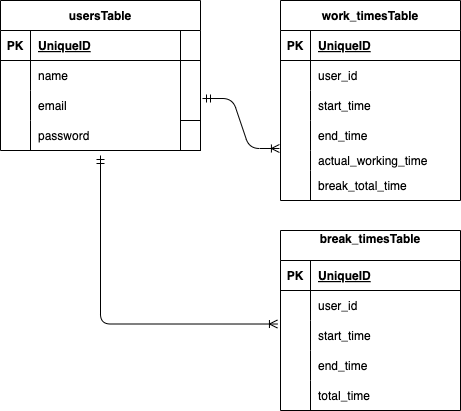

The diagram above was exported from draw.io. Its source (the exported page's mxGraphModel, read from the mxfile embedded in the PNG):
<mxGraphModel dx="239" dy="515" grid="1" gridSize="10" guides="1" tooltips="1" connect="1" arrows="1" fold="1" page="1" pageScale="1" pageWidth="827" pageHeight="1169" math="0" shadow="0">
  <root>
    <mxCell id="0" />
    <mxCell id="1" parent="0" />
    <mxCell id="2" value="usersTable" style="shape=table;startSize=30;container=1;collapsible=1;childLayout=tableLayout;fixedRows=1;rowLines=0;fontStyle=1;align=center;resizeLast=1;" parent="1" vertex="1">
      <mxGeometry x="20" y="100" width="200" height="150" as="geometry" />
    </mxCell>
    <mxCell id="3" value="" style="shape=tableRow;horizontal=0;startSize=0;swimlaneHead=0;swimlaneBody=0;fillColor=none;collapsible=0;dropTarget=0;points=[[0,0.5],[1,0.5]];portConstraint=eastwest;top=0;left=0;right=0;bottom=1;" parent="2" vertex="1">
      <mxGeometry y="30" width="200" height="30" as="geometry" />
    </mxCell>
    <mxCell id="4" value="PK" style="shape=partialRectangle;connectable=0;fillColor=none;top=0;left=0;bottom=0;right=0;fontStyle=1;overflow=hidden;" parent="3" vertex="1">
      <mxGeometry width="30" height="30" as="geometry">
        <mxRectangle width="30" height="30" as="alternateBounds" />
      </mxGeometry>
    </mxCell>
    <mxCell id="5" value="UniqueID" style="shape=partialRectangle;connectable=0;fillColor=none;top=0;left=0;bottom=0;right=0;align=left;spacingLeft=6;fontStyle=5;overflow=hidden;" parent="3" vertex="1">
      <mxGeometry x="30" width="170" height="30" as="geometry">
        <mxRectangle width="170" height="30" as="alternateBounds" />
      </mxGeometry>
    </mxCell>
    <mxCell id="6" value="" style="shape=tableRow;horizontal=0;startSize=0;swimlaneHead=0;swimlaneBody=0;fillColor=none;collapsible=0;dropTarget=0;points=[[0,0.5],[1,0.5]];portConstraint=eastwest;top=0;left=0;right=0;bottom=0;" parent="2" vertex="1">
      <mxGeometry y="60" width="200" height="30" as="geometry" />
    </mxCell>
    <mxCell id="7" value="" style="shape=partialRectangle;connectable=0;fillColor=none;top=0;left=0;bottom=0;right=0;editable=1;overflow=hidden;" parent="6" vertex="1">
      <mxGeometry width="30" height="30" as="geometry">
        <mxRectangle width="30" height="30" as="alternateBounds" />
      </mxGeometry>
    </mxCell>
    <mxCell id="8" value="name" style="shape=partialRectangle;connectable=0;fillColor=none;top=0;left=0;bottom=0;right=0;align=left;spacingLeft=6;overflow=hidden;" parent="6" vertex="1">
      <mxGeometry x="30" width="170" height="30" as="geometry">
        <mxRectangle width="170" height="30" as="alternateBounds" />
      </mxGeometry>
    </mxCell>
    <mxCell id="9" value="" style="shape=tableRow;horizontal=0;startSize=0;swimlaneHead=0;swimlaneBody=0;fillColor=none;collapsible=0;dropTarget=0;points=[[0,0.5],[1,0.5]];portConstraint=eastwest;top=0;left=0;right=0;bottom=0;" parent="2" vertex="1">
      <mxGeometry y="90" width="200" height="30" as="geometry" />
    </mxCell>
    <mxCell id="10" value="" style="shape=partialRectangle;connectable=0;fillColor=none;top=0;left=0;bottom=0;right=0;editable=1;overflow=hidden;" parent="9" vertex="1">
      <mxGeometry width="30" height="30" as="geometry">
        <mxRectangle width="30" height="30" as="alternateBounds" />
      </mxGeometry>
    </mxCell>
    <mxCell id="11" value="email" style="shape=partialRectangle;connectable=0;fillColor=none;top=0;left=0;bottom=0;right=0;align=left;spacingLeft=6;overflow=hidden;" parent="9" vertex="1">
      <mxGeometry x="30" width="170" height="30" as="geometry">
        <mxRectangle width="170" height="30" as="alternateBounds" />
      </mxGeometry>
    </mxCell>
    <mxCell id="12" value="" style="shape=tableRow;horizontal=0;startSize=0;swimlaneHead=0;swimlaneBody=0;fillColor=none;collapsible=0;dropTarget=0;points=[[0,0.5],[1,0.5]];portConstraint=eastwest;top=0;left=0;right=0;bottom=0;" parent="2" vertex="1">
      <mxGeometry y="120" width="200" height="30" as="geometry" />
    </mxCell>
    <mxCell id="13" value="" style="shape=partialRectangle;connectable=0;fillColor=none;top=0;left=0;bottom=0;right=0;editable=1;overflow=hidden;" parent="12" vertex="1">
      <mxGeometry width="30" height="30" as="geometry">
        <mxRectangle width="30" height="30" as="alternateBounds" />
      </mxGeometry>
    </mxCell>
    <mxCell id="14" value="password" style="shape=partialRectangle;connectable=0;fillColor=none;top=0;left=0;bottom=0;right=0;align=left;spacingLeft=6;overflow=hidden;" parent="12" vertex="1">
      <mxGeometry x="30" width="150" height="30" as="geometry">
        <mxRectangle width="150" height="30" as="alternateBounds" />
      </mxGeometry>
    </mxCell>
    <mxCell id="28" value="" style="whiteSpace=wrap;html=1;startSize=30;fontStyle=1;" parent="12" vertex="1">
      <mxGeometry x="180" width="20" height="30" as="geometry">
        <mxRectangle width="20" height="30" as="alternateBounds" />
      </mxGeometry>
    </mxCell>
    <mxCell id="15" value="work_timesTable" style="shape=table;startSize=30;container=1;collapsible=1;childLayout=tableLayout;fixedRows=1;rowLines=0;fontStyle=1;align=center;resizeLast=1;" parent="1" vertex="1">
      <mxGeometry x="300" y="100" width="180" height="200" as="geometry" />
    </mxCell>
    <mxCell id="16" value="" style="shape=tableRow;horizontal=0;startSize=0;swimlaneHead=0;swimlaneBody=0;fillColor=none;collapsible=0;dropTarget=0;points=[[0,0.5],[1,0.5]];portConstraint=eastwest;top=0;left=0;right=0;bottom=1;" parent="15" vertex="1">
      <mxGeometry y="30" width="180" height="30" as="geometry" />
    </mxCell>
    <mxCell id="17" value="PK" style="shape=partialRectangle;connectable=0;fillColor=none;top=0;left=0;bottom=0;right=0;fontStyle=1;overflow=hidden;" parent="16" vertex="1">
      <mxGeometry width="30" height="30" as="geometry">
        <mxRectangle width="30" height="30" as="alternateBounds" />
      </mxGeometry>
    </mxCell>
    <mxCell id="18" value="UniqueID" style="shape=partialRectangle;connectable=0;fillColor=none;top=0;left=0;bottom=0;right=0;align=left;spacingLeft=6;fontStyle=5;overflow=hidden;" parent="16" vertex="1">
      <mxGeometry x="30" width="150" height="30" as="geometry">
        <mxRectangle width="150" height="30" as="alternateBounds" />
      </mxGeometry>
    </mxCell>
    <mxCell id="75" value="" style="shape=tableRow;horizontal=0;startSize=0;swimlaneHead=0;swimlaneBody=0;fillColor=none;collapsible=0;dropTarget=0;points=[[0,0.5],[1,0.5]];portConstraint=eastwest;top=0;left=0;right=0;bottom=0;" parent="15" vertex="1">
      <mxGeometry y="60" width="180" height="30" as="geometry" />
    </mxCell>
    <mxCell id="76" value="" style="shape=partialRectangle;connectable=0;fillColor=none;top=0;left=0;bottom=0;right=0;editable=1;overflow=hidden;" parent="75" vertex="1">
      <mxGeometry width="30" height="30" as="geometry">
        <mxRectangle width="30" height="30" as="alternateBounds" />
      </mxGeometry>
    </mxCell>
    <mxCell id="77" value="user_id" style="shape=partialRectangle;connectable=0;fillColor=none;top=0;left=0;bottom=0;right=0;align=left;spacingLeft=6;overflow=hidden;" parent="75" vertex="1">
      <mxGeometry x="30" width="150" height="30" as="geometry">
        <mxRectangle width="150" height="30" as="alternateBounds" />
      </mxGeometry>
    </mxCell>
    <mxCell id="19" value="" style="shape=tableRow;horizontal=0;startSize=0;swimlaneHead=0;swimlaneBody=0;fillColor=none;collapsible=0;dropTarget=0;points=[[0,0.5],[1,0.5]];portConstraint=eastwest;top=0;left=0;right=0;bottom=0;" parent="15" vertex="1">
      <mxGeometry y="90" width="180" height="30" as="geometry" />
    </mxCell>
    <mxCell id="20" value="" style="shape=partialRectangle;connectable=0;fillColor=none;top=0;left=0;bottom=0;right=0;editable=1;overflow=hidden;" parent="19" vertex="1">
      <mxGeometry width="30" height="30" as="geometry">
        <mxRectangle width="30" height="30" as="alternateBounds" />
      </mxGeometry>
    </mxCell>
    <mxCell id="21" value="start_time" style="shape=partialRectangle;connectable=0;fillColor=none;top=0;left=0;bottom=0;right=0;align=left;spacingLeft=6;overflow=hidden;" parent="19" vertex="1">
      <mxGeometry x="30" width="150" height="30" as="geometry">
        <mxRectangle width="150" height="30" as="alternateBounds" />
      </mxGeometry>
    </mxCell>
    <mxCell id="22" value="" style="shape=tableRow;horizontal=0;startSize=0;swimlaneHead=0;swimlaneBody=0;fillColor=none;collapsible=0;dropTarget=0;points=[[0,0.5],[1,0.5]];portConstraint=eastwest;top=0;left=0;right=0;bottom=0;" parent="15" vertex="1">
      <mxGeometry y="120" width="180" height="30" as="geometry" />
    </mxCell>
    <mxCell id="23" value="" style="shape=partialRectangle;connectable=0;fillColor=none;top=0;left=0;bottom=0;right=0;editable=1;overflow=hidden;" parent="22" vertex="1">
      <mxGeometry width="30" height="30" as="geometry">
        <mxRectangle width="30" height="30" as="alternateBounds" />
      </mxGeometry>
    </mxCell>
    <mxCell id="24" value="end_time" style="shape=partialRectangle;connectable=0;fillColor=none;top=0;left=0;bottom=0;right=0;align=left;spacingLeft=6;overflow=hidden;" parent="22" vertex="1">
      <mxGeometry x="30" width="150" height="30" as="geometry">
        <mxRectangle width="150" height="30" as="alternateBounds" />
      </mxGeometry>
    </mxCell>
    <mxCell id="33" value="" style="shape=tableRow;horizontal=0;startSize=0;swimlaneHead=0;swimlaneBody=0;fillColor=none;collapsible=0;dropTarget=0;points=[[0,0.5],[1,0.5]];portConstraint=eastwest;top=0;left=0;right=0;bottom=0;" parent="15" vertex="1">
      <mxGeometry y="150" width="180" height="20" as="geometry" />
    </mxCell>
    <mxCell id="34" value="" style="shape=partialRectangle;connectable=0;fillColor=none;top=0;left=0;bottom=0;right=0;editable=1;overflow=hidden;" parent="33" vertex="1">
      <mxGeometry width="30" height="20" as="geometry">
        <mxRectangle width="30" height="20" as="alternateBounds" />
      </mxGeometry>
    </mxCell>
    <mxCell id="35" value="actual_working_time" style="shape=partialRectangle;connectable=0;fillColor=none;top=0;left=0;bottom=0;right=0;align=left;spacingLeft=6;overflow=hidden;" parent="33" vertex="1">
      <mxGeometry x="30" width="150" height="20" as="geometry">
        <mxRectangle width="150" height="20" as="alternateBounds" />
      </mxGeometry>
    </mxCell>
    <mxCell id="39" value="" style="shape=tableRow;horizontal=0;startSize=0;swimlaneHead=0;swimlaneBody=0;fillColor=none;collapsible=0;dropTarget=0;points=[[0,0.5],[1,0.5]];portConstraint=eastwest;top=0;left=0;right=0;bottom=0;" parent="15" vertex="1">
      <mxGeometry y="170" width="180" height="30" as="geometry" />
    </mxCell>
    <mxCell id="40" value="" style="shape=partialRectangle;connectable=0;fillColor=none;top=0;left=0;bottom=0;right=0;editable=1;overflow=hidden;" parent="39" vertex="1">
      <mxGeometry width="30" height="30" as="geometry">
        <mxRectangle width="30" height="30" as="alternateBounds" />
      </mxGeometry>
    </mxCell>
    <mxCell id="41" value="break_total_time" style="shape=partialRectangle;connectable=0;fillColor=none;top=0;left=0;bottom=0;right=0;align=left;spacingLeft=6;overflow=hidden;" parent="39" vertex="1">
      <mxGeometry x="30" width="150" height="30" as="geometry">
        <mxRectangle width="150" height="30" as="alternateBounds" />
      </mxGeometry>
    </mxCell>
    <mxCell id="43" value="" style="edgeStyle=entityRelationEdgeStyle;fontSize=12;html=1;endArrow=ERoneToMany;startArrow=ERmandOne;entryX=-0.006;entryY=-0.067;entryDx=0;entryDy=0;entryPerimeter=0;exitX=1.01;exitY=0.267;exitDx=0;exitDy=0;exitPerimeter=0;" parent="1" source="9" edge="1">
      <mxGeometry width="100" height="100" relative="1" as="geometry">
        <mxPoint x="230" y="200" as="sourcePoint" />
        <mxPoint x="298.9200000000001" y="247.99" as="targetPoint" />
      </mxGeometry>
    </mxCell>
    <mxCell id="45" value="break_timesTable&#10;" style="shape=table;startSize=30;container=1;collapsible=1;childLayout=tableLayout;fixedRows=1;rowLines=0;fontStyle=1;align=center;resizeLast=1;" parent="1" vertex="1">
      <mxGeometry x="300" y="330" width="180" height="180" as="geometry" />
    </mxCell>
    <mxCell id="46" value="" style="shape=tableRow;horizontal=0;startSize=0;swimlaneHead=0;swimlaneBody=0;fillColor=none;collapsible=0;dropTarget=0;points=[[0,0.5],[1,0.5]];portConstraint=eastwest;top=0;left=0;right=0;bottom=1;" parent="45" vertex="1">
      <mxGeometry y="30" width="180" height="30" as="geometry" />
    </mxCell>
    <mxCell id="47" value="PK" style="shape=partialRectangle;connectable=0;fillColor=none;top=0;left=0;bottom=0;right=0;fontStyle=1;overflow=hidden;" parent="46" vertex="1">
      <mxGeometry width="30" height="30" as="geometry">
        <mxRectangle width="30" height="30" as="alternateBounds" />
      </mxGeometry>
    </mxCell>
    <mxCell id="48" value="UniqueID" style="shape=partialRectangle;connectable=0;fillColor=none;top=0;left=0;bottom=0;right=0;align=left;spacingLeft=6;fontStyle=5;overflow=hidden;" parent="46" vertex="1">
      <mxGeometry x="30" width="150" height="30" as="geometry">
        <mxRectangle width="150" height="30" as="alternateBounds" />
      </mxGeometry>
    </mxCell>
    <mxCell id="49" value="" style="shape=tableRow;horizontal=0;startSize=0;swimlaneHead=0;swimlaneBody=0;fillColor=none;collapsible=0;dropTarget=0;points=[[0,0.5],[1,0.5]];portConstraint=eastwest;top=0;left=0;right=0;bottom=0;" parent="45" vertex="1">
      <mxGeometry y="60" width="180" height="30" as="geometry" />
    </mxCell>
    <mxCell id="50" value="" style="shape=partialRectangle;connectable=0;fillColor=none;top=0;left=0;bottom=0;right=0;editable=1;overflow=hidden;" parent="49" vertex="1">
      <mxGeometry width="30" height="30" as="geometry">
        <mxRectangle width="30" height="30" as="alternateBounds" />
      </mxGeometry>
    </mxCell>
    <mxCell id="51" value="user_id  " style="shape=partialRectangle;connectable=0;fillColor=none;top=0;left=0;bottom=0;right=0;align=left;spacingLeft=6;overflow=hidden;" parent="49" vertex="1">
      <mxGeometry x="30" width="150" height="30" as="geometry">
        <mxRectangle width="150" height="30" as="alternateBounds" />
      </mxGeometry>
    </mxCell>
    <mxCell id="52" value="" style="shape=tableRow;horizontal=0;startSize=0;swimlaneHead=0;swimlaneBody=0;fillColor=none;collapsible=0;dropTarget=0;points=[[0,0.5],[1,0.5]];portConstraint=eastwest;top=0;left=0;right=0;bottom=0;" parent="45" vertex="1">
      <mxGeometry y="90" width="180" height="30" as="geometry" />
    </mxCell>
    <mxCell id="53" value="" style="shape=partialRectangle;connectable=0;fillColor=none;top=0;left=0;bottom=0;right=0;editable=1;overflow=hidden;" parent="52" vertex="1">
      <mxGeometry width="30" height="30" as="geometry">
        <mxRectangle width="30" height="30" as="alternateBounds" />
      </mxGeometry>
    </mxCell>
    <mxCell id="54" value="start_time" style="shape=partialRectangle;connectable=0;fillColor=none;top=0;left=0;bottom=0;right=0;align=left;spacingLeft=6;overflow=hidden;" parent="52" vertex="1">
      <mxGeometry x="30" width="150" height="30" as="geometry">
        <mxRectangle width="150" height="30" as="alternateBounds" />
      </mxGeometry>
    </mxCell>
    <mxCell id="72" value="" style="shape=tableRow;horizontal=0;startSize=0;swimlaneHead=0;swimlaneBody=0;fillColor=none;collapsible=0;dropTarget=0;points=[[0,0.5],[1,0.5]];portConstraint=eastwest;top=0;left=0;right=0;bottom=0;" parent="45" vertex="1">
      <mxGeometry y="120" width="180" height="30" as="geometry" />
    </mxCell>
    <mxCell id="73" value="" style="shape=partialRectangle;connectable=0;fillColor=none;top=0;left=0;bottom=0;right=0;editable=1;overflow=hidden;" parent="72" vertex="1">
      <mxGeometry width="30" height="30" as="geometry">
        <mxRectangle width="30" height="30" as="alternateBounds" />
      </mxGeometry>
    </mxCell>
    <mxCell id="74" value="end_time" style="shape=partialRectangle;connectable=0;fillColor=none;top=0;left=0;bottom=0;right=0;align=left;spacingLeft=6;overflow=hidden;" parent="72" vertex="1">
      <mxGeometry x="30" width="150" height="30" as="geometry">
        <mxRectangle width="150" height="30" as="alternateBounds" />
      </mxGeometry>
    </mxCell>
    <mxCell id="55" value="" style="shape=tableRow;horizontal=0;startSize=0;swimlaneHead=0;swimlaneBody=0;fillColor=none;collapsible=0;dropTarget=0;points=[[0,0.5],[1,0.5]];portConstraint=eastwest;top=0;left=0;right=0;bottom=0;" parent="45" vertex="1">
      <mxGeometry y="150" width="180" height="30" as="geometry" />
    </mxCell>
    <mxCell id="56" value="" style="shape=partialRectangle;connectable=0;fillColor=none;top=0;left=0;bottom=0;right=0;editable=1;overflow=hidden;" parent="55" vertex="1">
      <mxGeometry width="30" height="30" as="geometry">
        <mxRectangle width="30" height="30" as="alternateBounds" />
      </mxGeometry>
    </mxCell>
    <mxCell id="57" value="total_time" style="shape=partialRectangle;connectable=0;fillColor=none;top=0;left=0;bottom=0;right=0;align=left;spacingLeft=6;overflow=hidden;" parent="55" vertex="1">
      <mxGeometry x="30" width="150" height="30" as="geometry">
        <mxRectangle width="150" height="30" as="alternateBounds" />
      </mxGeometry>
    </mxCell>
    <mxCell id="78" value="" style="fontSize=12;html=1;endArrow=ERoneToMany;startArrow=ERmandOne;entryX=-0.017;entryY=0.117;entryDx=0;entryDy=0;entryPerimeter=0;edgeStyle=orthogonalEdgeStyle;elbow=vertical;" parent="1" target="52" edge="1">
      <mxGeometry width="100" height="100" relative="1" as="geometry">
        <mxPoint x="120" y="255" as="sourcePoint" />
        <mxPoint x="130" y="360" as="targetPoint" />
      </mxGeometry>
    </mxCell>
  </root>
</mxGraphModel>